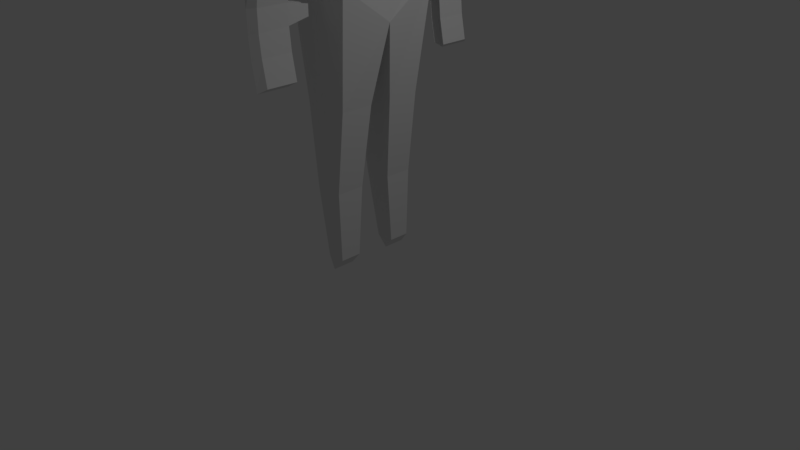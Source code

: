 # Source: Namorado_NPC.blend  (saved by Blender 2.78.0; exported with 4.5.12 LTS)
import bpy
from mathutils import Matrix  # noqa: F401  (used for matrix-valued properties, if any)

bpy.ops.wm.read_factory_settings(use_empty=True)
scene = bpy.context.scene
scene.name = 'Scene'

# ---- collections
col_collection_1 = bpy.data.collections.new('Collection 1'); scene.collection.children.link(col_collection_1)

# ---- materials (node trees are filled in below, after node groups)
mat_material = bpy.data.materials.new('Material')
mat_material.alpha_threshold = 0.0
mat_material.use_transparent_shadow = False
mat_material.roughness = 0.5
mat_material.line_color = (0.0, 0.0, 0.0, 1.0)

# ---- material node trees

# ---- world
world_world = bpy.data.worlds.new('World'); scene.world = world_world
world_world.color = (0.05088, 0.05088, 0.05088)
world_world.use_sun_shadow = False
world_world.sun_shadow_jitter_overblur = 0.0
world_world.cycles.sampling_method = 'MANUAL'

# ---- cameras
cam_camera = bpy.data.cameras.new('Camera')
cam_camera.clip_end = 100.0
cam_camera.lens = 35.0
cam_camera.sensor_width = 32.0
cam_camera.sensor_height = 18.0
cam_camera.ortho_scale = 7.314
cam_camera.dof.focus_distance = 0.0
cam_camera.dof.aperture_fstop = 128.0

# ---- lights
light_lamp = bpy.data.lights.new('Lamp', 'POINT')
light_lamp.transmission_factor = 0.0
light_lamp.cutoff_distance = 30.0
light_lamp.energy = 100.0
light_lamp.shadow_buffer_clip_start = 1.001
light_lamp.shadow_soft_size = 0.1
light_lamp.shadow_maximum_resolution = 0.006
light_lamp.use_absolute_resolution = True

# ---- meshes
me_cube = bpy.data.meshes.new('Cube')
me_cube.from_pydata([(0.4988, 0.5409, -0.424), (0.4988, -0.5409, -0.424), (-0.5857, -0.5409, -0.424), (-0.5857, 0.5409, -0.424), (0.717, 0.6664, 0.9139), (0.717, -0.6664, 0.9139), (-0.717, -0.6664, 0.9139), (-0.717, 0.6664, 0.9139), (0.6656, 0.7919, 0.5), (0.6655, -0.7919, 0.5), (-0.6656, -0.7919, 0.3124), (-0.6655, 0.7919, 0.3124), (0.6656, 1.303, 0.5), (0.6655, -1.303, 0.5), (-0.6656, -1.303, 0.5), (-0.6655, 1.303, 0.5), (0.5165, 0.3734, 1.027), (0.5164, -0.3734, 1.027), (-0.5164, 0.3734, 1.027), (-0.5165, -0.3734, 1.027), (0.5165, 0.3734, 1.629), (0.5164, -0.3734, 1.629), (-0.5164, 0.3734, 1.629), (-0.5165, -0.3734, 1.629), (0.5764, 0.5264, -0.5789), (0.5764, -0.5264, -0.5789), (-0.6633, 0.5264, -0.5789), (-0.6633, -0.5264, -0.5789), (0.4988, 5.962e-10, -0.424), (-0.5857, 9.987e-08, -0.424), (0.717, -4.172e-07, 0.9139), (-0.717, 5.96e-08, 0.9139), (0.5164, -3.278e-07, 1.027), (-0.5165, -2.98e-08, 1.027), (0.5164, -3.278e-07, 1.629), (-0.5164, -2.98e-08, 1.629), (0.5764, 6.933e-07, -0.8478), (-0.6633, 8.243e-07, -0.6781), (0.3381, -0.1116, -1.403), (0.3381, -0.4552, -1.403), (-0.4931, -0.4552, -1.403), (-0.4931, -0.1116, -1.403), (0.3381, 0.4552, -1.401), (-0.4931, 0.4552, -1.401), (-0.4931, 0.1197, -1.401), (0.3381, 0.1197, -1.401), (0.1753, -0.1614, -2.006), (0.1753, -0.4552, -2.006), (-0.3369, -0.4552, -2.006), (-0.3369, -0.1614, -2.006), (0.1753, 0.4552, -2.004), (-0.3369, 0.4552, -2.004), (-0.3369, 0.1695, -2.004), (0.1753, 0.1695, -2.004), (0.1687, -0.2123, -2.526), (0.1687, -0.4341, -2.526), (-0.1687, -0.4341, -2.526), (-0.1687, -0.2123, -2.526), (0.1687, 0.4343, -2.525), (-0.1687, 0.4343, -2.525), (-0.1687, 0.2202, -2.525), (0.1687, 0.2202, -2.525), (0.3449, 0.8828, -0.1401), (-0.3449, 0.8828, -0.1401), (0.3493, -0.8806, -0.1401), (-0.3493, -0.8806, -0.1401), (0.3449, 1.212, -0.1401), (-0.3449, 1.212, -0.1401), (0.3493, -1.214, -0.1401), (-0.3493, -1.214, -0.1401), (0.105, 0.8943, -0.6592), (-0.105, 0.8943, -0.6592), (0.1055, -0.8936, -0.6592), (-0.1055, -0.8936, -0.6592), (0.105, 1.201, -0.6592), (-0.105, 1.201, -0.6592), (0.1055, -1.202, -0.6592), (-0.1055, -1.202, -0.6592), (0.105, 0.8943, -0.7992), (-0.105, 0.8943, -0.7992), (0.1055, -0.8936, -0.7992), (-0.1055, -0.8936, -0.7992), (0.105, 1.201, -0.8106), (-0.105, 1.201, -0.8106), (0.1055, -1.202, -0.8106), (-0.1055, -1.202, -0.8106), (0.1417, 0.8943, -0.9583), (-0.06834, 0.8943, -0.9583), (0.1422, -0.8936, -0.9583), (-0.06883, -0.8936, -0.9583), (0.1417, 1.201, -0.9583), (-0.06834, 1.201, -0.9583), (0.1422, -1.202, -0.9583), (-0.06883, -1.202, -0.9583), (0.07914, 0.674, -0.69), (-0.07914, 0.674, -0.69), (0.07951, -0.6733, -0.69), (-0.07951, -0.6733, -0.69), (0.07914, 0.674, -0.7684), (-0.07914, 0.674, -0.7684), (0.07951, -0.6733, -0.7684), (-0.07951, -0.6733, -0.7684), (0.2286, 0.8943, -1.137), (0.01857, 0.8943, -1.137), (0.2291, -0.8936, -1.137), (0.01808, -0.8936, -1.137), (0.2286, 1.201, -1.137), (0.01857, 1.201, -1.137), (0.2291, -1.202, -1.137), (0.01808, -1.202, -1.137), (-0.04342, 0.5704, -0.4049), (-0.04342, -0.5705, -0.4049), (1.786e-07, 0.7028, 0.9957), (-4.175e-07, -0.7029, 0.9957), (1.19e-07, 0.8351, 0.5592), (-2.387e-07, -0.8352, 0.5592), (1.19e-07, 1.374, 0.5592), (-2.387e-07, -1.374, 0.5592), (1.19e-07, 0.3938, 1.115), (-3.579e-07, -0.3938, 1.115), (1.19e-07, 0.3938, 1.655), (-3.579e-07, -0.3938, 1.655), (-0.04342, 0.5552, -0.5762), (-0.04342, -0.5552, -0.5762), (-0.04342, -2.588e-05, -0.8862), (-0.07752, -0.4802, -1.448), (-0.07752, -0.1178, -1.448), (-0.07752, 0.4801, -1.446), (-0.07752, 0.1262, -1.446), (-0.0808, -0.4802, -2.084), (-0.0808, -0.1703, -2.084), (-0.0808, 0.4801, -2.082), (-0.0808, 0.1788, -2.082), (7.427e-08, -0.4579, -2.613), (1.041e-07, -0.2239, -2.613), (1.19e-07, 0.458, -2.611), (1.041e-07, 0.2322, -2.611), (1.19e-07, 0.931, -0.1159), (-2.387e-07, -0.9288, -0.1159), (1.19e-07, 1.279, -0.1159), (-2.387e-07, -1.281, -0.1159), (-5.239e-08, 0.9431, -0.6634), (-1.567e-07, -0.9424, -0.6634), (-5.239e-08, 1.266, -0.6634), (-1.567e-07, -1.267, -0.6634), (-5.239e-08, 0.9431, -0.8111), (-1.567e-07, -0.9424, -0.8111), (-5.239e-08, 1.266, -0.8231), (-1.567e-07, -1.267, -0.8231), (0.03668, 0.9431, -0.9788), (0.03668, -0.9424, -0.9788), (0.03668, 1.266, -0.9788), (0.03668, -1.267, -0.9788), (-6.729e-08, 0.7108, -0.6959), (-1.492e-07, -0.7101, -0.6959), (-6.729e-08, 0.7108, -0.7786), (-1.492e-07, -0.7101, -0.7786), (0.1236, 0.9431, -1.167), (0.1236, -0.9424, -1.167), (0.1236, 1.266, -1.167), (0.1236, -1.267, -1.167), (-0.4942, -0.4016, 1.563), (-0.4941, -0.4016, 1.451), (-0.4942, 0.4221, 1.563), (-0.4941, 0.4221, 1.451), (-0.5844, 0.2128, 1.566), (-0.5976, 0.01022, 1.566), (-0.5844, -0.1923, 1.566), (-0.5844, -0.1923, 1.341), (-0.5976, 0.01022, 1.407), (-0.5844, 0.2128, 1.341), (-0.6255, -0.195, 1.564), (-0.5353, -0.4313, 1.564), (-0.5352, -0.4313, 1.444), (-0.6254, 0.2102, 1.338), (-0.5352, 0.4466, 1.444), (-0.5353, 0.4466, 1.564), (-0.6255, 0.2102, 1.564), (-0.6387, 0.007608, 1.564), (-0.6254, -0.195, 1.338), (-0.6386, 0.007608, 1.404), (-0.03831, -0.3964, 1.555), (-0.03829, -0.3964, 1.487), (-0.03829, 0.4273, 1.487), (-0.03831, 0.4273, 1.555), (-0.07939, -0.4261, 1.555), (-0.07936, -0.4261, 1.484), (-0.07936, 0.4518, 1.484), (-0.07939, 0.4518, 1.555), (0.3591, -0.3905, 1.555), (0.3592, -0.3905, 1.487), (0.3592, 0.4332, 1.487), (0.3591, 0.4332, 1.555), (0.3181, -0.4202, 1.555), (0.3181, -0.4202, 1.484), (0.3181, 0.4577, 1.484), (0.3181, 0.4577, 1.555), (0.523, 0.005667, 1.814), (0.523, -0.3848, 1.794), (-0.04138, 0.4175, 1.845), (-0.6058, 0.3962, 1.794), (-0.04138, -0.4062, 1.845), (-0.6058, -0.3848, 1.794), (-0.6058, 0.005667, 1.814), (0.523, 0.3962, 1.794), (-0.04138, 0.005636, 1.865), (-0.5404, -0.3907, 1.648), (-3.714e-07, -0.4121, 1.687), (0.5404, 6.646e-08, 1.648), (0.5404, 0.3907, 1.648), (0.5404, -0.3907, 1.648), (1.276e-07, 0.412, 1.687), (-0.5404, 3.783e-07, 1.648), (-0.5404, 0.3907, 1.648), (0.004696, -0.4003, 1.765), (0.583, 0.3851, 1.722), (0.004696, 0.406, 1.765), (-0.5736, -0.3794, 1.722), (0.583, 0.002833, 1.731), (0.583, -0.3794, 1.722), (-0.5736, 0.002834, 1.731), (-0.5736, 0.3851, 1.722), (0.5544, 1.268e-07, -0.3947), (0.5544, -0.548, -0.3947), (-0.04841, 0.5779, -0.3914), (-0.6512, 0.548, -0.3947), (0.7654, 0.8285, 0.4668), (0.8244, 0.6972, 0.8998), (-0.04841, -0.578, -0.3914), (-0.6512, -0.548, -0.3947), (0.7654, -0.8285, 0.4668), (0.8244, -0.6972, 0.8998), (-0.6512, 2.274e-07, -0.3947), (-0.7625, -0.8285, 0.2705), (-0.8216, -0.6972, 0.8998), (-0.7625, 0.8285, 0.2705), (-0.8216, 0.6972, 0.8998), (0.8244, -9.912e-08, 0.8998), (0.001427, 0.7353, 0.9853), (0.001426, -0.7353, 0.9853), (-0.8216, 3.998e-07, 0.8998), (0.001426, 0.8737, 0.5287), (-0.7625, 5.245e-07, 0.2705), (0.001426, -0.8738, 0.5287), (0.7654, 2.56e-08, 0.4668), (0.5544, 0.548, -0.3947), (0.7654, 1.363, 0.4668), (0.8244, 1.262, 0.8046), (0.7654, -1.363, 0.4668), (0.8244, -1.262, 0.8046), (-0.7625, -1.363, 0.4668), (-0.8216, -1.262, 0.8046), (-0.7625, 1.363, 0.4668), (-0.8216, 1.262, 0.8046), (0.001427, 1.331, 0.885), (0.001426, -1.332, 0.885), (0.001426, 1.438, 0.5287), (0.001426, -1.438, 0.5287)], [], [(28, 1, 25, 36), (31, 6, 19, 33), (113, 6, 234, 239), (6, 31, 240, 234), (117, 13, 248, 257), (7, 112, 238, 236), (4, 30, 237, 227), (8, 12, 246, 226), (12, 116, 256, 246), (30, 5, 231, 237), (29, 2, 229, 232), (13, 9, 230, 248), (28, 0, 245, 222), (10, 14, 250, 233), (117, 14, 69, 140), (9, 115, 243, 230), (14, 10, 65, 69), (3, 29, 232, 225), (119, 17, 21, 121), (112, 7, 18, 118), (113, 5, 17, 119), (30, 4, 16, 32), (215, 216, 199, 204), (32, 16, 20, 34), (33, 19, 23, 35), (118, 18, 22, 120), (124, 36, 38, 126), (29, 3, 26, 37), (111, 2, 27, 123), (110, 0, 24, 122), (2, 29, 37, 27), (37, 26, 43, 44), (18, 33, 35, 22), (17, 32, 34, 21), (219, 218, 197, 198), (5, 30, 32, 17), (114, 8, 226, 241), (5, 113, 239, 231), (15, 11, 235, 252), (2, 111, 228, 229), (7, 31, 33, 18), (0, 28, 36, 24), (128, 44, 52, 132), (27, 37, 41, 40), (123, 27, 40, 125), (36, 25, 39, 38), (40, 41, 49, 48), (122, 24, 42, 127), (124, 37, 44, 128), (24, 36, 45, 42), (131, 50, 58, 135), (50, 53, 61, 58), (38, 39, 47, 46), (44, 43, 51, 52), (126, 38, 46, 130), (125, 40, 48, 129), (42, 45, 53, 50), (127, 42, 50, 131), (134, 133, 56, 57), (135, 136, 60, 59), (48, 49, 57, 56), (46, 47, 55, 54), (132, 52, 60, 136), (52, 51, 59, 60), (130, 46, 54, 134), (129, 48, 56, 133), (66, 62, 70, 74), (137, 63, 71, 141), (115, 9, 64, 138), (9, 13, 68, 64), (114, 11, 63, 137), (11, 15, 67, 63), (116, 12, 66, 139), (12, 8, 62, 66), (71, 75, 83, 79), (72, 76, 84, 80), (69, 65, 73, 77), (140, 69, 77, 144), (138, 64, 72, 142), (64, 68, 76, 72), (63, 67, 75, 71), (139, 66, 74, 143), (80, 84, 92, 88), (146, 80, 88, 150), (143, 74, 82, 147), (141, 71, 95, 153), (74, 70, 78, 82), (77, 73, 81, 85), (144, 77, 85, 148), (146, 81, 101, 156), (88, 92, 108, 104), (150, 88, 104, 158), (79, 83, 91, 87), (147, 82, 90, 151), (145, 79, 87, 149), (82, 78, 86, 90), (85, 81, 89, 93), (148, 85, 93, 152), (153, 95, 99, 155), (154, 96, 100, 156), (78, 70, 94, 98), (71, 79, 99, 95), (145, 78, 98, 155), (72, 80, 100, 96), (142, 72, 96, 154), (81, 73, 97, 101), (158, 104, 108, 160), (157, 103, 107, 159), (87, 91, 107, 103), (151, 90, 106, 159), (149, 87, 103, 157), (90, 86, 102, 106), (93, 89, 105, 109), (152, 93, 109, 160), (92, 152, 160, 108), (86, 149, 157, 102), (91, 151, 159, 107), (102, 157, 159, 106), (105, 158, 160, 109), (73, 142, 154, 97), (79, 145, 155, 99), (97, 154, 156, 101), (94, 153, 155, 98), (84, 148, 152, 92), (78, 145, 149, 86), (83, 147, 151, 91), (89, 150, 158, 105), (80, 146, 156, 100), (76, 144, 148, 84), (70, 141, 153, 94), (75, 143, 147, 83), (81, 146, 150, 89), (67, 139, 143, 75), (65, 138, 142, 73), (68, 140, 144, 76), (15, 116, 139, 67), (8, 114, 137, 62), (10, 115, 138, 65), (62, 137, 141, 70), (47, 129, 133, 55), (49, 130, 134, 57), (53, 132, 136, 61), (58, 61, 136, 135), (54, 55, 133, 134), (43, 127, 131, 51), (39, 125, 129, 47), (41, 126, 130, 49), (51, 131, 135, 59), (36, 124, 128, 45), (26, 122, 127, 43), (25, 123, 125, 39), (45, 128, 132, 53), (217, 214, 201, 202), (3, 110, 122, 26), (1, 111, 123, 25), (37, 124, 126, 41), (16, 118, 120, 20), (218, 215, 204, 197), (6, 113, 119, 19), (4, 112, 118, 16), (19, 119, 121, 23), (13, 117, 140, 68), (112, 4, 227, 238), (111, 1, 223, 228), (110, 3, 225, 224), (115, 10, 233, 243), (14, 117, 257, 250), (0, 110, 224, 245), (165, 170, 164, 163), (161, 162, 168, 167), (167, 168, 169, 166), (166, 169, 170, 165), (177, 176, 175, 174), (172, 171, 179, 173), (171, 178, 180, 179), (178, 177, 174, 180), (163, 176, 177, 165), (163, 184, 188, 176), (168, 179, 180, 169), (165, 177, 178, 166), (170, 174, 175, 164), (169, 180, 174, 170), (166, 178, 171, 167), (172, 185, 181, 161), (167, 171, 172, 161), (162, 173, 179, 168), (186, 194, 193, 185), (184, 192, 196, 188), (176, 188, 187, 175), (164, 183, 184, 163), (173, 186, 185, 172), (161, 181, 182, 162), (162, 182, 186, 173), (175, 187, 183, 164), (189, 193, 194, 190), (191, 195, 196, 192), (181, 189, 190, 182), (187, 195, 191, 183), (182, 190, 194, 186), (188, 196, 195, 187), (183, 191, 192, 184), (185, 193, 189, 181), (205, 203, 202, 201), (199, 200, 203, 205), (204, 199, 205, 197), (197, 205, 201, 198), (220, 217, 202, 203), (221, 220, 203, 200), (216, 221, 200, 199), (214, 219, 198, 201), (121, 21, 210, 207), (120, 22, 213, 211), (22, 35, 212, 213), (35, 23, 206, 212), (34, 20, 209, 208), (23, 121, 207, 206), (21, 34, 208, 210), (20, 120, 211, 209), (207, 210, 219, 214), (211, 213, 221, 216), (213, 212, 220, 221), (212, 206, 217, 220), (208, 209, 215, 218), (206, 207, 214, 217), (210, 208, 218, 219), (209, 211, 216, 215), (244, 237, 231, 230), (235, 236, 253, 252), (242, 240, 236, 235), (241, 224, 225, 235), (232, 242, 235, 225), (238, 227, 247, 254), (228, 243, 233, 229), (222, 244, 230, 223), (257, 255, 251, 250), (254, 256, 252, 253), (239, 234, 251, 255), (234, 233, 250, 251), (230, 231, 249, 248), (227, 226, 246, 247), (245, 226, 244, 222), (229, 233, 242, 232), (233, 234, 240, 242), (226, 227, 237, 244), (231, 239, 255, 249), (247, 246, 256, 254), (248, 249, 255, 257), (223, 230, 243, 228), (236, 238, 254, 253), (226, 245, 224, 241), (31, 7, 236, 240), (11, 114, 241, 235), (116, 15, 252, 256), (1, 28, 222, 223)])
me_cube.materials.append(mat_material)
me_cube.use_remesh_preserve_volume = False
me_cube.use_remesh_preserve_attributes = False
me_cube.use_mirror_vertex_groups = False
me_cube.update()

# ---- objects
ob_cube = bpy.data.objects.new('Cube', me_cube)
ob_lamp = bpy.data.objects.new('Lamp', light_lamp)
ob_camera = bpy.data.objects.new('Camera', cam_camera)

# ---- transforms, parenting, visibility, modifiers, constraints
ob_cube.location = (0.0, 0.0, 4.524)
ob_cube.scale = (0.7203, 1.249, 1.733)
ob_cube.lock_rotations_4d = False
ob_cube.empty_display_type = 'ARROWS'
ob_cube.lineart.crease_threshold = 0.0
ob_lamp.location = (4.076, 1.005, 5.904)
ob_lamp.rotation_euler = (0.6503, 0.05522, 1.866)
ob_lamp.lock_rotations_4d = False
ob_lamp.empty_display_type = 'ARROWS'
ob_lamp.color = (0.0, 0.0, 0.0, 0.0)
ob_lamp.lineart.crease_threshold = 0.0
ob_camera.location = (7.481, -6.508, 5.344)
ob_camera.rotation_euler = (1.109, 0.0, 0.8149)
ob_camera.lock_rotations_4d = False
ob_camera.empty_display_type = 'ARROWS'
ob_camera.color = (0.0, 0.0, 0.0, 0.0)
ob_camera.display_type = 'WIRE'
ob_camera.lineart.crease_threshold = 0.0

# ---- collection membership
col_collection_1.objects.link(ob_cube)
col_collection_1.objects.link(ob_lamp)
col_collection_1.objects.link(ob_camera)

# ---- scene / render settings (as saved in the file)
scene.camera = ob_camera
scene.frame_start = 1; scene.frame_end = 250; scene.frame_set(1)
scene.render.engine = 'BLENDER_EEVEE_NEXT'
scene.render.resolution_percentage = 50
scene.render.dither_intensity = 0.0
scene.cycles.use_denoising = False
scene.cycles.samples = 128
scene.cycles.sampling_pattern = 'TABULATED_SOBOL'
scene.cycles.light_sampling_threshold = 0.0
scene.cycles.use_adaptive_sampling = False
scene.cycles.use_light_tree = False
scene.cycles.blur_glossy = 0.0
scene.cycles.sample_clamp_indirect = 0.0
scene.view_settings.view_transform = 'Standard'
bpy.context.view_layer.update()

